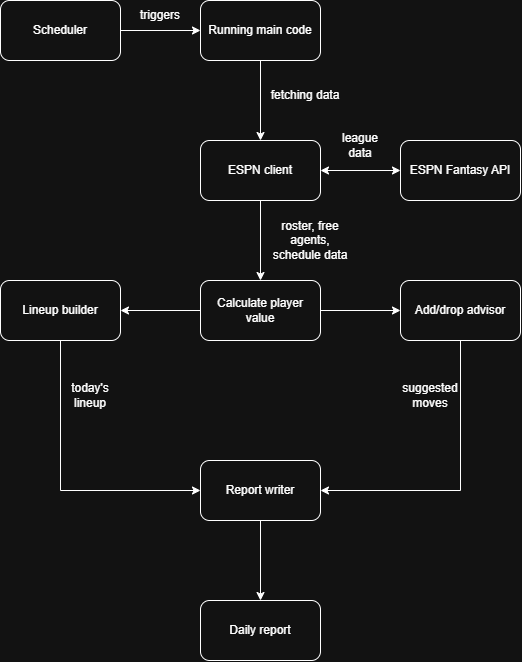

The diagram above was exported from draw.io. Its source (the exported page's mxGraphModel, read from the mxfile embedded in the PNG):
<mxGraphModel dx="1414" dy="825" grid="1" gridSize="10" guides="1" tooltips="1" connect="1" arrows="1" fold="1" page="1" pageScale="1" pageWidth="850" pageHeight="1100" math="0" shadow="0">
  <root>
    <mxCell id="0" />
    <mxCell id="1" parent="0" />
    <mxCell id="OrftbdWTxZTdQ-ijTFPN-3" edge="1" parent="1" source="OrftbdWTxZTdQ-ijTFPN-1" style="edgeStyle=orthogonalEdgeStyle;rounded=0;orthogonalLoop=1;jettySize=auto;html=1;defaultLabelBackgroundColor=page;" target="OrftbdWTxZTdQ-ijTFPN-2" value="">
      <mxGeometry relative="1" as="geometry" />
    </mxCell>
    <mxCell id="OrftbdWTxZTdQ-ijTFPN-1" parent="1" style="rounded=1;whiteSpace=wrap;html=1;roundedPerimeter=1;" value="Scheduler" vertex="1">
      <mxGeometry height="60" width="120" x="50" y="60" as="geometry" />
    </mxCell>
    <mxCell id="OrftbdWTxZTdQ-ijTFPN-9" edge="1" parent="1" source="OrftbdWTxZTdQ-ijTFPN-2" style="edgeStyle=orthogonalEdgeStyle;rounded=0;orthogonalLoop=1;jettySize=auto;html=1;defaultLabelBackgroundColor=page;" target="OrftbdWTxZTdQ-ijTFPN-8" value="">
      <mxGeometry relative="1" as="geometry" />
    </mxCell>
    <mxCell id="OrftbdWTxZTdQ-ijTFPN-2" parent="1" style="rounded=1;whiteSpace=wrap;html=1;roundedPerimeter=1;" value="Running main code" vertex="1">
      <mxGeometry height="60" width="120" x="250" y="60" as="geometry" />
    </mxCell>
    <mxCell id="OrftbdWTxZTdQ-ijTFPN-11" edge="1" parent="1" source="OrftbdWTxZTdQ-ijTFPN-8" style="edgeStyle=orthogonalEdgeStyle;rounded=0;orthogonalLoop=1;jettySize=auto;html=1;defaultLabelBackgroundColor=page;startArrow=classic;startFill=1;" target="OrftbdWTxZTdQ-ijTFPN-10" value="">
      <mxGeometry relative="1" as="geometry" />
    </mxCell>
    <mxCell id="OrftbdWTxZTdQ-ijTFPN-13" edge="1" parent="1" source="OrftbdWTxZTdQ-ijTFPN-8" style="edgeStyle=orthogonalEdgeStyle;rounded=0;orthogonalLoop=1;jettySize=auto;html=1;defaultLabelBackgroundColor=page;" target="OrftbdWTxZTdQ-ijTFPN-12" value="">
      <mxGeometry relative="1" as="geometry" />
    </mxCell>
    <mxCell id="OrftbdWTxZTdQ-ijTFPN-8" parent="1" style="rounded=1;whiteSpace=wrap;html=1;roundedPerimeter=1;" value="ESPN client" vertex="1">
      <mxGeometry height="60" width="120" x="250" y="200" as="geometry" />
    </mxCell>
    <mxCell id="OrftbdWTxZTdQ-ijTFPN-10" parent="1" style="rounded=1;whiteSpace=wrap;html=1;roundedPerimeter=1;" value="ESPN Fantasy API" vertex="1">
      <mxGeometry height="60" width="120" x="450" y="200" as="geometry" />
    </mxCell>
    <mxCell id="OrftbdWTxZTdQ-ijTFPN-15" edge="1" parent="1" source="OrftbdWTxZTdQ-ijTFPN-12" style="edgeStyle=orthogonalEdgeStyle;rounded=0;orthogonalLoop=1;jettySize=auto;html=1;defaultLabelBackgroundColor=page;" target="OrftbdWTxZTdQ-ijTFPN-14" value="">
      <mxGeometry relative="1" as="geometry" />
    </mxCell>
    <mxCell id="OrftbdWTxZTdQ-ijTFPN-19" edge="1" parent="1" source="OrftbdWTxZTdQ-ijTFPN-12" style="edgeStyle=orthogonalEdgeStyle;rounded=0;orthogonalLoop=1;jettySize=auto;html=1;defaultLabelBackgroundColor=page;" target="OrftbdWTxZTdQ-ijTFPN-18" value="">
      <mxGeometry relative="1" as="geometry" />
    </mxCell>
    <mxCell id="OrftbdWTxZTdQ-ijTFPN-12" parent="1" style="rounded=1;whiteSpace=wrap;html=1;roundedPerimeter=1;" value="Calculate player value" vertex="1">
      <mxGeometry height="60" width="120" x="250" y="340" as="geometry" />
    </mxCell>
    <mxCell id="OrftbdWTxZTdQ-ijTFPN-17" edge="1" parent="1" source="OrftbdWTxZTdQ-ijTFPN-14" style="edgeStyle=orthogonalEdgeStyle;rounded=0;orthogonalLoop=1;jettySize=auto;html=1;defaultLabelBackgroundColor=page;" target="OrftbdWTxZTdQ-ijTFPN-16" value="">
      <mxGeometry relative="1" as="geometry">
        <Array as="points">
          <mxPoint x="110" y="550" />
        </Array>
      </mxGeometry>
    </mxCell>
    <mxCell id="OrftbdWTxZTdQ-ijTFPN-14" parent="1" style="rounded=1;whiteSpace=wrap;html=1;roundedPerimeter=1;" value="Lineup builder" vertex="1">
      <mxGeometry height="60" width="120" x="50" y="340" as="geometry" />
    </mxCell>
    <mxCell id="OrftbdWTxZTdQ-ijTFPN-23" edge="1" parent="1" source="OrftbdWTxZTdQ-ijTFPN-16" style="edgeStyle=orthogonalEdgeStyle;rounded=0;orthogonalLoop=1;jettySize=auto;html=1;defaultLabelBackgroundColor=page;" target="OrftbdWTxZTdQ-ijTFPN-22" value="">
      <mxGeometry relative="1" as="geometry" />
    </mxCell>
    <mxCell id="OrftbdWTxZTdQ-ijTFPN-16" parent="1" style="rounded=1;whiteSpace=wrap;html=1;roundedPerimeter=1;" value="Report writer" vertex="1">
      <mxGeometry height="60" width="120" x="250" y="520" as="geometry" />
    </mxCell>
    <mxCell id="OrftbdWTxZTdQ-ijTFPN-21" edge="1" parent="1" source="OrftbdWTxZTdQ-ijTFPN-18" style="edgeStyle=orthogonalEdgeStyle;rounded=0;orthogonalLoop=1;jettySize=auto;html=1;defaultLabelBackgroundColor=page;entryX=1;entryY=0.5;entryDx=0;entryDy=0;" target="OrftbdWTxZTdQ-ijTFPN-16" value="">
      <mxGeometry relative="1" as="geometry">
        <Array as="points">
          <mxPoint x="510" y="550" />
        </Array>
        <mxPoint x="510" y="480" as="targetPoint" />
      </mxGeometry>
    </mxCell>
    <mxCell id="OrftbdWTxZTdQ-ijTFPN-18" parent="1" style="rounded=1;whiteSpace=wrap;html=1;roundedPerimeter=1;" value="Add/drop advisor" vertex="1">
      <mxGeometry height="60" width="120" x="450" y="340" as="geometry" />
    </mxCell>
    <mxCell id="OrftbdWTxZTdQ-ijTFPN-22" parent="1" style="rounded=1;whiteSpace=wrap;html=1;roundedPerimeter=1;" value="Daily report" vertex="1">
      <mxGeometry height="60" width="120" x="250" y="660" as="geometry" />
    </mxCell>
    <mxCell id="OrftbdWTxZTdQ-ijTFPN-25" parent="1" style="text;html=1;whiteSpace=wrap;strokeColor=none;fillColor=none;align=center;verticalAlign=middle;rounded=0;" value="fetching data" vertex="1">
      <mxGeometry height="30" width="90" x="310" y="140" as="geometry" />
    </mxCell>
    <mxCell id="OrftbdWTxZTdQ-ijTFPN-26" parent="1" style="text;html=1;whiteSpace=wrap;strokeColor=none;fillColor=none;align=center;verticalAlign=middle;rounded=0;" value="triggers" vertex="1">
      <mxGeometry height="30" width="60" x="180" y="60" as="geometry" />
    </mxCell>
    <mxCell id="OrftbdWTxZTdQ-ijTFPN-28" parent="1" style="text;html=1;whiteSpace=wrap;strokeColor=none;fillColor=none;align=center;verticalAlign=middle;rounded=0;" value="league data" vertex="1">
      <mxGeometry height="30" width="60" x="380" y="190" as="geometry" />
    </mxCell>
    <mxCell id="OrftbdWTxZTdQ-ijTFPN-29" parent="1" style="text;html=1;whiteSpace=wrap;strokeColor=none;fillColor=none;align=center;verticalAlign=middle;rounded=0;" value="roster, free agents, schedule data" vertex="1">
      <mxGeometry height="30" width="80" x="320" y="285" as="geometry" />
    </mxCell>
    <mxCell id="OrftbdWTxZTdQ-ijTFPN-30" parent="1" style="text;html=1;whiteSpace=wrap;strokeColor=none;fillColor=none;align=center;verticalAlign=middle;rounded=0;" value="today's lineup" vertex="1">
      <mxGeometry height="30" width="60" x="110" y="440" as="geometry" />
    </mxCell>
    <mxCell id="OrftbdWTxZTdQ-ijTFPN-31" parent="1" style="text;html=1;whiteSpace=wrap;strokeColor=none;fillColor=none;align=center;verticalAlign=middle;rounded=0;" value="suggested moves" vertex="1">
      <mxGeometry height="30" width="60" x="450" y="440" as="geometry" />
    </mxCell>
  </root>
</mxGraphModel>